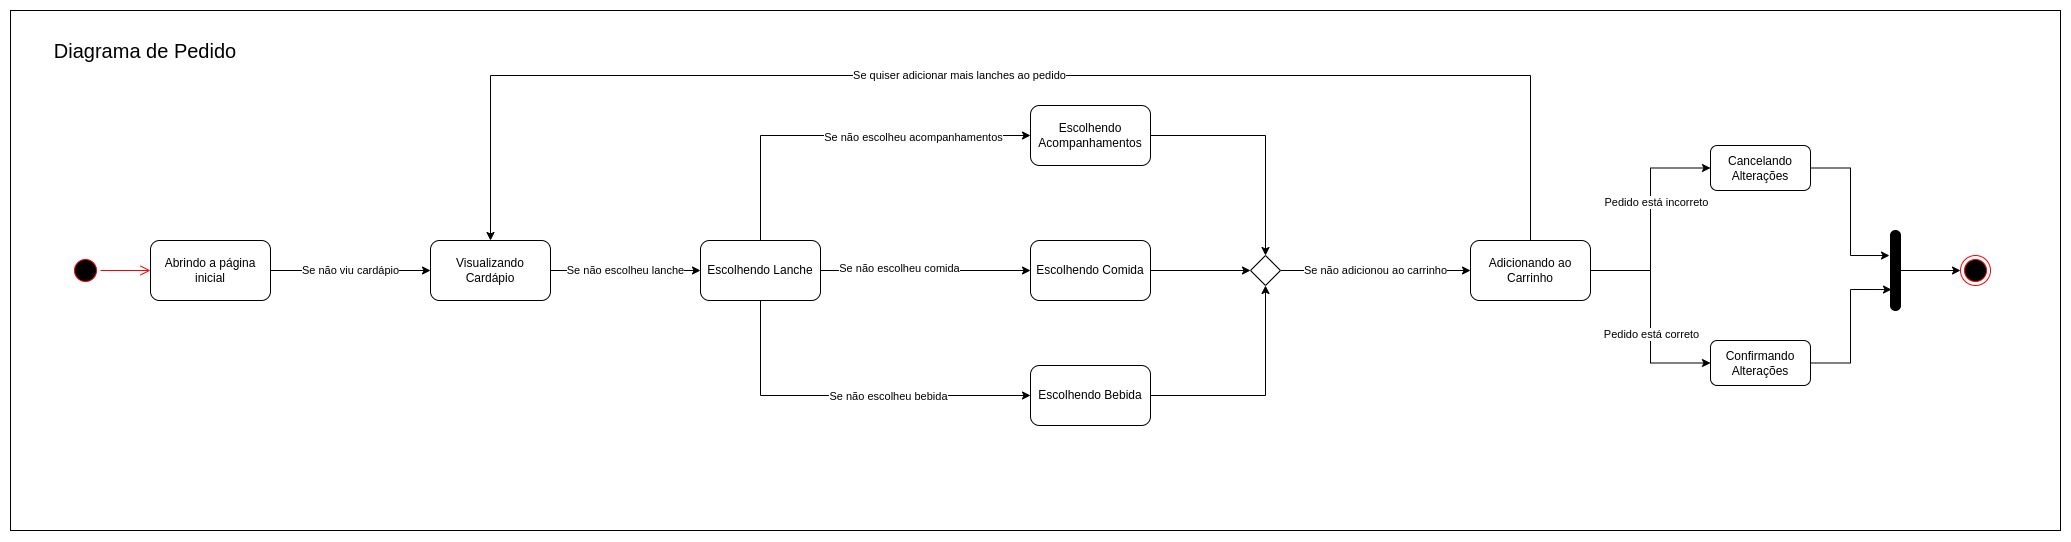

The diagram above was exported from draw.io. Its source (the exported page's mxGraphModel, read from the mxfile embedded in the PNG):
<mxGraphModel dx="2674" dy="1986" grid="1" gridSize="10" guides="1" tooltips="1" connect="1" arrows="1" fold="1" page="1" pageScale="1" pageWidth="827" pageHeight="1169" math="0" shadow="0">
  <root>
    <mxCell id="ImYSI_0oSBDrFrIHuXYE-0" />
    <mxCell id="ImYSI_0oSBDrFrIHuXYE-1" parent="ImYSI_0oSBDrFrIHuXYE-0" />
    <mxCell id="jvjtxxZiSjbce-oa1_gm-0" value="" style="rounded=0;whiteSpace=wrap;html=1;fontSize=20;" vertex="1" parent="ImYSI_0oSBDrFrIHuXYE-1">
      <mxGeometry x="-50" y="-25" width="2050" height="520" as="geometry" />
    </mxCell>
    <mxCell id="ImYSI_0oSBDrFrIHuXYE-2" value="" style="ellipse;html=1;shape=startState;fillColor=#000000;strokeColor=#ff0000;rounded=1;" parent="ImYSI_0oSBDrFrIHuXYE-1" vertex="1">
      <mxGeometry x="10" y="220" width="30" height="30" as="geometry" />
    </mxCell>
    <mxCell id="ImYSI_0oSBDrFrIHuXYE-3" value="" style="edgeStyle=orthogonalEdgeStyle;html=1;verticalAlign=bottom;endArrow=open;endSize=8;strokeColor=#ff0000;rounded=0;entryX=0;entryY=0.5;entryDx=0;entryDy=0;" parent="ImYSI_0oSBDrFrIHuXYE-1" source="ImYSI_0oSBDrFrIHuXYE-2" target="OQ631cy1OSVFi1k9oOtD-0" edge="1">
      <mxGeometry relative="1" as="geometry">
        <mxPoint x="100" y="235" as="targetPoint" />
      </mxGeometry>
    </mxCell>
    <mxCell id="WCSl-f7Xr0Miu2qBaQVP-0" value="Se não viu cardápio" style="edgeStyle=orthogonalEdgeStyle;rounded=0;orthogonalLoop=1;jettySize=auto;html=1;entryX=0;entryY=0.5;entryDx=0;entryDy=0;" parent="ImYSI_0oSBDrFrIHuXYE-1" source="OQ631cy1OSVFi1k9oOtD-0" target="CsMM7UhzPczXEP2vzN3a-0" edge="1">
      <mxGeometry relative="1" as="geometry" />
    </mxCell>
    <mxCell id="OQ631cy1OSVFi1k9oOtD-0" value="Abrindo a página inicial" style="rounded=1;whiteSpace=wrap;html=1;" parent="ImYSI_0oSBDrFrIHuXYE-1" vertex="1">
      <mxGeometry x="90" y="205" width="120" height="60" as="geometry" />
    </mxCell>
    <mxCell id="WCSl-f7Xr0Miu2qBaQVP-5" value="Se não escolheu lanche" style="edgeStyle=orthogonalEdgeStyle;rounded=0;orthogonalLoop=1;jettySize=auto;html=1;entryX=0;entryY=0.5;entryDx=0;entryDy=0;" parent="ImYSI_0oSBDrFrIHuXYE-1" source="CsMM7UhzPczXEP2vzN3a-0" target="WCSl-f7Xr0Miu2qBaQVP-4" edge="1">
      <mxGeometry relative="1" as="geometry" />
    </mxCell>
    <mxCell id="CsMM7UhzPczXEP2vzN3a-0" value="Visualizando Cardápio" style="rounded=1;whiteSpace=wrap;html=1;" parent="ImYSI_0oSBDrFrIHuXYE-1" vertex="1">
      <mxGeometry x="370" y="205" width="120" height="60" as="geometry" />
    </mxCell>
    <mxCell id="WCSl-f7Xr0Miu2qBaQVP-18" style="edgeStyle=orthogonalEdgeStyle;rounded=0;orthogonalLoop=1;jettySize=auto;html=1;entryX=0.5;entryY=0;entryDx=0;entryDy=0;" parent="ImYSI_0oSBDrFrIHuXYE-1" source="CsMM7UhzPczXEP2vzN3a-1" target="1BdFkS1PbMnLlE72kj7p-0" edge="1">
      <mxGeometry relative="1" as="geometry">
        <mxPoint x="1180" y="230" as="targetPoint" />
      </mxGeometry>
    </mxCell>
    <mxCell id="CsMM7UhzPczXEP2vzN3a-1" value="Escolhendo Acompanhamentos" style="rounded=1;whiteSpace=wrap;html=1;" parent="ImYSI_0oSBDrFrIHuXYE-1" vertex="1">
      <mxGeometry x="970" y="70" width="120" height="60" as="geometry" />
    </mxCell>
    <mxCell id="7IxYbUqYQLfNiB3gWbSH-0" style="edgeStyle=orthogonalEdgeStyle;rounded=0;orthogonalLoop=1;jettySize=auto;html=1;entryX=0.5;entryY=1;entryDx=0;entryDy=0;" parent="ImYSI_0oSBDrFrIHuXYE-1" source="CsMM7UhzPczXEP2vzN3a-2" target="1BdFkS1PbMnLlE72kj7p-0" edge="1">
      <mxGeometry relative="1" as="geometry" />
    </mxCell>
    <mxCell id="CsMM7UhzPczXEP2vzN3a-2" value="Escolhendo Bebida" style="rounded=1;whiteSpace=wrap;html=1;" parent="ImYSI_0oSBDrFrIHuXYE-1" vertex="1">
      <mxGeometry x="970" y="330" width="120" height="60" as="geometry" />
    </mxCell>
    <mxCell id="7IxYbUqYQLfNiB3gWbSH-3" style="edgeStyle=orthogonalEdgeStyle;rounded=0;orthogonalLoop=1;jettySize=auto;html=1;entryX=0.5;entryY=0;entryDx=0;entryDy=0;" parent="ImYSI_0oSBDrFrIHuXYE-1" source="CsMM7UhzPczXEP2vzN3a-3" target="CsMM7UhzPczXEP2vzN3a-0" edge="1">
      <mxGeometry relative="1" as="geometry">
        <Array as="points">
          <mxPoint x="1470" y="40" />
          <mxPoint x="430" y="40" />
        </Array>
      </mxGeometry>
    </mxCell>
    <mxCell id="7IxYbUqYQLfNiB3gWbSH-4" value="Se quiser adicionar mais lanches ao pedido" style="edgeLabel;html=1;align=center;verticalAlign=middle;resizable=0;points=[];" parent="7IxYbUqYQLfNiB3gWbSH-3" vertex="1" connectable="0">
      <mxGeometry x="0.0759" y="-1" relative="1" as="geometry">
        <mxPoint as="offset" />
      </mxGeometry>
    </mxCell>
    <mxCell id="CsMM7UhzPczXEP2vzN3a-3" value="Adicionando ao Carrinho" style="rounded=1;whiteSpace=wrap;html=1;" parent="ImYSI_0oSBDrFrIHuXYE-1" vertex="1">
      <mxGeometry x="1410" y="205" width="120" height="60" as="geometry" />
    </mxCell>
    <mxCell id="WCSl-f7Xr0Miu2qBaQVP-7" style="edgeStyle=orthogonalEdgeStyle;rounded=0;orthogonalLoop=1;jettySize=auto;html=1;entryX=0;entryY=0.5;entryDx=0;entryDy=0;" parent="ImYSI_0oSBDrFrIHuXYE-1" source="WCSl-f7Xr0Miu2qBaQVP-4" target="WCSl-f7Xr0Miu2qBaQVP-6" edge="1">
      <mxGeometry relative="1" as="geometry" />
    </mxCell>
    <mxCell id="WCSl-f7Xr0Miu2qBaQVP-8" value="Se não escolheu comida" style="edgeLabel;html=1;align=center;verticalAlign=middle;resizable=0;points=[];" parent="WCSl-f7Xr0Miu2qBaQVP-7" vertex="1" connectable="0">
      <mxGeometry x="-0.2552" y="3" relative="1" as="geometry">
        <mxPoint as="offset" />
      </mxGeometry>
    </mxCell>
    <mxCell id="WCSl-f7Xr0Miu2qBaQVP-9" style="edgeStyle=orthogonalEdgeStyle;rounded=0;orthogonalLoop=1;jettySize=auto;html=1;entryX=0;entryY=0.5;entryDx=0;entryDy=0;" parent="ImYSI_0oSBDrFrIHuXYE-1" source="WCSl-f7Xr0Miu2qBaQVP-4" target="CsMM7UhzPczXEP2vzN3a-1" edge="1">
      <mxGeometry relative="1" as="geometry">
        <Array as="points">
          <mxPoint x="700" y="100" />
        </Array>
      </mxGeometry>
    </mxCell>
    <mxCell id="WCSl-f7Xr0Miu2qBaQVP-15" value="Se não escolheu acompanhamentos" style="edgeLabel;html=1;align=center;verticalAlign=middle;resizable=0;points=[];" parent="WCSl-f7Xr0Miu2qBaQVP-9" vertex="1" connectable="0">
      <mxGeometry x="0.3653" y="-1" relative="1" as="geometry">
        <mxPoint as="offset" />
      </mxGeometry>
    </mxCell>
    <mxCell id="WCSl-f7Xr0Miu2qBaQVP-16" style="edgeStyle=orthogonalEdgeStyle;rounded=0;orthogonalLoop=1;jettySize=auto;html=1;entryX=0;entryY=0.5;entryDx=0;entryDy=0;" parent="ImYSI_0oSBDrFrIHuXYE-1" source="WCSl-f7Xr0Miu2qBaQVP-4" target="CsMM7UhzPczXEP2vzN3a-2" edge="1">
      <mxGeometry relative="1" as="geometry">
        <Array as="points">
          <mxPoint x="700" y="360" />
        </Array>
      </mxGeometry>
    </mxCell>
    <mxCell id="WCSl-f7Xr0Miu2qBaQVP-17" value="Se não escolheu bebida" style="edgeLabel;html=1;align=center;verticalAlign=middle;resizable=0;points=[];" parent="WCSl-f7Xr0Miu2qBaQVP-16" vertex="1" connectable="0">
      <mxGeometry x="0.3973" relative="1" as="geometry">
        <mxPoint x="-33" as="offset" />
      </mxGeometry>
    </mxCell>
    <mxCell id="WCSl-f7Xr0Miu2qBaQVP-4" value="Escolhendo Lanche" style="rounded=1;whiteSpace=wrap;html=1;" parent="ImYSI_0oSBDrFrIHuXYE-1" vertex="1">
      <mxGeometry x="640" y="205" width="120" height="60" as="geometry" />
    </mxCell>
    <mxCell id="7IxYbUqYQLfNiB3gWbSH-1" style="edgeStyle=orthogonalEdgeStyle;rounded=0;orthogonalLoop=1;jettySize=auto;html=1;entryX=0;entryY=0.5;entryDx=0;entryDy=0;" parent="ImYSI_0oSBDrFrIHuXYE-1" source="WCSl-f7Xr0Miu2qBaQVP-6" target="1BdFkS1PbMnLlE72kj7p-0" edge="1">
      <mxGeometry relative="1" as="geometry" />
    </mxCell>
    <mxCell id="WCSl-f7Xr0Miu2qBaQVP-6" value="Escolhendo Comida" style="rounded=1;whiteSpace=wrap;html=1;" parent="ImYSI_0oSBDrFrIHuXYE-1" vertex="1">
      <mxGeometry x="970" y="205" width="120" height="60" as="geometry" />
    </mxCell>
    <mxCell id="7IxYbUqYQLfNiB3gWbSH-2" value="Se não adicionou ao carrinho" style="edgeStyle=orthogonalEdgeStyle;rounded=0;orthogonalLoop=1;jettySize=auto;html=1;entryX=0;entryY=0.5;entryDx=0;entryDy=0;" parent="ImYSI_0oSBDrFrIHuXYE-1" source="1BdFkS1PbMnLlE72kj7p-0" target="CsMM7UhzPczXEP2vzN3a-3" edge="1">
      <mxGeometry relative="1" as="geometry" />
    </mxCell>
    <mxCell id="1BdFkS1PbMnLlE72kj7p-0" value="" style="rhombus;fillColor=#FFFFFF;" parent="ImYSI_0oSBDrFrIHuXYE-1" vertex="1">
      <mxGeometry x="1190" y="220" width="30" height="30" as="geometry" />
    </mxCell>
    <mxCell id="d6K5PfHg5wR_OjHKCCsf-0" style="edgeStyle=orthogonalEdgeStyle;rounded=0;orthogonalLoop=1;jettySize=auto;html=1;entryX=0;entryY=0.5;entryDx=0;entryDy=0;exitX=1;exitY=0.5;exitDx=0;exitDy=0;" parent="ImYSI_0oSBDrFrIHuXYE-1" source="CsMM7UhzPczXEP2vzN3a-3" target="d6K5PfHg5wR_OjHKCCsf-6" edge="1">
      <mxGeometry relative="1" as="geometry">
        <mxPoint x="1610" y="250" as="sourcePoint" />
      </mxGeometry>
    </mxCell>
    <mxCell id="d6K5PfHg5wR_OjHKCCsf-1" value="Text" style="edgeLabel;html=1;align=center;verticalAlign=middle;resizable=0;points=[];" parent="d6K5PfHg5wR_OjHKCCsf-0" vertex="1" connectable="0">
      <mxGeometry x="0.1667" y="-1" relative="1" as="geometry">
        <mxPoint as="offset" />
      </mxGeometry>
    </mxCell>
    <mxCell id="d6K5PfHg5wR_OjHKCCsf-2" value="Pedido está correto" style="edgeLabel;html=1;align=center;verticalAlign=middle;resizable=0;points=[];" parent="d6K5PfHg5wR_OjHKCCsf-0" vertex="1" connectable="0">
      <mxGeometry x="0.155" relative="1" as="geometry">
        <mxPoint as="offset" />
      </mxGeometry>
    </mxCell>
    <mxCell id="d6K5PfHg5wR_OjHKCCsf-3" style="edgeStyle=orthogonalEdgeStyle;rounded=0;orthogonalLoop=1;jettySize=auto;html=1;entryX=0;entryY=0.5;entryDx=0;entryDy=0;exitX=1;exitY=0.5;exitDx=0;exitDy=0;" parent="ImYSI_0oSBDrFrIHuXYE-1" source="CsMM7UhzPczXEP2vzN3a-3" target="d6K5PfHg5wR_OjHKCCsf-5" edge="1">
      <mxGeometry relative="1" as="geometry">
        <mxPoint x="1540" y="150" as="sourcePoint" />
      </mxGeometry>
    </mxCell>
    <mxCell id="d6K5PfHg5wR_OjHKCCsf-4" value="Pedido está incorreto" style="edgeLabel;html=1;align=center;verticalAlign=middle;resizable=0;points=[];" parent="d6K5PfHg5wR_OjHKCCsf-3" vertex="1" connectable="0">
      <mxGeometry x="0.1744" y="-5" relative="1" as="geometry">
        <mxPoint y="1" as="offset" />
      </mxGeometry>
    </mxCell>
    <mxCell id="FsiNb_1eTPvS6JAtUFNt-4" style="edgeStyle=orthogonalEdgeStyle;rounded=0;orthogonalLoop=1;jettySize=auto;html=1;entryX=-0.1;entryY=0.313;entryDx=0;entryDy=0;entryPerimeter=0;" parent="ImYSI_0oSBDrFrIHuXYE-1" source="d6K5PfHg5wR_OjHKCCsf-5" target="FsiNb_1eTPvS6JAtUFNt-1" edge="1">
      <mxGeometry relative="1" as="geometry" />
    </mxCell>
    <mxCell id="d6K5PfHg5wR_OjHKCCsf-5" value="Cancelando Alterações" style="rounded=1;whiteSpace=wrap;html=1;fillColor=#FFFFFF;" parent="ImYSI_0oSBDrFrIHuXYE-1" vertex="1">
      <mxGeometry x="1650" y="110" width="100" height="45" as="geometry" />
    </mxCell>
    <mxCell id="FsiNb_1eTPvS6JAtUFNt-3" style="edgeStyle=orthogonalEdgeStyle;rounded=0;orthogonalLoop=1;jettySize=auto;html=1;entryX=0.1;entryY=0.738;entryDx=0;entryDy=0;entryPerimeter=0;" parent="ImYSI_0oSBDrFrIHuXYE-1" source="d6K5PfHg5wR_OjHKCCsf-6" target="FsiNb_1eTPvS6JAtUFNt-1" edge="1">
      <mxGeometry relative="1" as="geometry" />
    </mxCell>
    <mxCell id="d6K5PfHg5wR_OjHKCCsf-6" value="Confirmando Alterações" style="rounded=1;whiteSpace=wrap;html=1;fillColor=#FFFFFF;" parent="ImYSI_0oSBDrFrIHuXYE-1" vertex="1">
      <mxGeometry x="1650" y="305" width="100" height="45" as="geometry" />
    </mxCell>
    <mxCell id="FsiNb_1eTPvS6JAtUFNt-0" value="" style="ellipse;html=1;shape=endState;fillColor=#000000;strokeColor=#ff0000;" parent="ImYSI_0oSBDrFrIHuXYE-1" vertex="1">
      <mxGeometry x="1900" y="220" width="30" height="30" as="geometry" />
    </mxCell>
    <mxCell id="FsiNb_1eTPvS6JAtUFNt-7" style="edgeStyle=orthogonalEdgeStyle;rounded=0;orthogonalLoop=1;jettySize=auto;html=1;entryX=0;entryY=0.5;entryDx=0;entryDy=0;" parent="ImYSI_0oSBDrFrIHuXYE-1" source="FsiNb_1eTPvS6JAtUFNt-1" target="FsiNb_1eTPvS6JAtUFNt-0" edge="1">
      <mxGeometry relative="1" as="geometry" />
    </mxCell>
    <mxCell id="FsiNb_1eTPvS6JAtUFNt-1" value="" style="html=1;points=[];perimeter=orthogonalPerimeter;fillColor=#000000;rounded=1;arcSize=50;" parent="ImYSI_0oSBDrFrIHuXYE-1" vertex="1">
      <mxGeometry x="1830" y="195" width="10" height="80" as="geometry" />
    </mxCell>
    <mxCell id="jvjtxxZiSjbce-oa1_gm-1" value="Diagrama de Pedido" style="text;html=1;strokeColor=none;fillColor=none;align=center;verticalAlign=middle;whiteSpace=wrap;rounded=0;fontSize=20;" vertex="1" parent="ImYSI_0oSBDrFrIHuXYE-1">
      <mxGeometry x="-20" width="210" height="30" as="geometry" />
    </mxCell>
  </root>
</mxGraphModel>